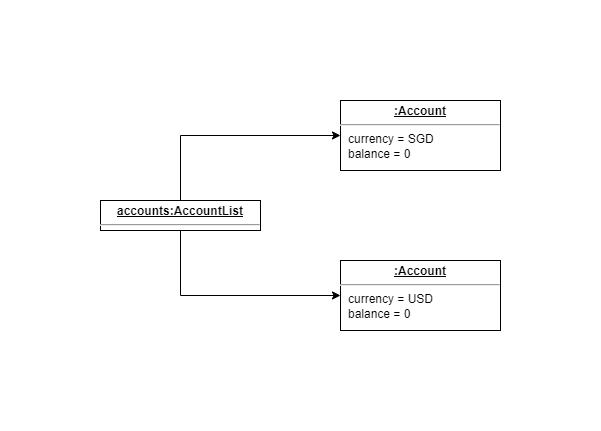

The diagram above was exported from draw.io. Its source (the exported page's mxGraphModel, read from the mxfile embedded in the PNG):
<mxGraphModel dx="1290" dy="483" grid="1" gridSize="10" guides="1" tooltips="1" connect="1" arrows="1" fold="1" page="1" pageScale="1" pageWidth="850" pageHeight="1100" math="0" shadow="0">
  <root>
    <mxCell id="0" />
    <mxCell id="1" parent="0" />
    <mxCell id="0cACc6DXIe0P9l7puqH--3" style="edgeStyle=orthogonalEdgeStyle;rounded=0;orthogonalLoop=1;jettySize=auto;html=1;" edge="1" parent="1" source="0cACc6DXIe0P9l7puqH--1" target="0cACc6DXIe0P9l7puqH--2">
      <mxGeometry relative="1" as="geometry">
        <Array as="points">
          <mxPoint x="290" y="145" />
        </Array>
      </mxGeometry>
    </mxCell>
    <mxCell id="0cACc6DXIe0P9l7puqH--5" style="edgeStyle=orthogonalEdgeStyle;rounded=0;orthogonalLoop=1;jettySize=auto;html=1;entryX=0;entryY=0.5;entryDx=0;entryDy=0;" edge="1" parent="1" source="0cACc6DXIe0P9l7puqH--1" target="0cACc6DXIe0P9l7puqH--4">
      <mxGeometry relative="1" as="geometry">
        <Array as="points">
          <mxPoint x="290" y="305" />
        </Array>
      </mxGeometry>
    </mxCell>
    <mxCell id="0cACc6DXIe0P9l7puqH--1" value="&lt;p style=&quot;margin:0px;margin-top:4px;text-align:center;text-decoration:underline;&quot;&gt;&lt;b&gt;accounts:AccountList&lt;/b&gt;&lt;/p&gt;&lt;hr&gt;&lt;p style=&quot;margin:0px;margin-left:8px;&quot;&gt;&lt;br&gt;&lt;/p&gt;" style="verticalAlign=top;align=left;overflow=fill;fontSize=12;fontFamily=Helvetica;html=1;whiteSpace=wrap;" vertex="1" parent="1">
      <mxGeometry x="210" y="210" width="160" height="30" as="geometry" />
    </mxCell>
    <mxCell id="0cACc6DXIe0P9l7puqH--2" value="&lt;p style=&quot;margin:0px;margin-top:4px;text-align:center;text-decoration:underline;&quot;&gt;&lt;b&gt;:Account&lt;/b&gt;&lt;/p&gt;&lt;hr&gt;&lt;p style=&quot;margin:0px;margin-left:8px;&quot;&gt;currency = SGD&lt;/p&gt;&lt;p style=&quot;margin:0px;margin-left:8px;&quot;&gt;balance = 0&lt;/p&gt;" style="verticalAlign=top;align=left;overflow=fill;fontSize=12;fontFamily=Helvetica;html=1;whiteSpace=wrap;" vertex="1" parent="1">
      <mxGeometry x="450" y="110" width="160" height="70" as="geometry" />
    </mxCell>
    <mxCell id="0cACc6DXIe0P9l7puqH--4" value="&lt;p style=&quot;margin:0px;margin-top:4px;text-align:center;text-decoration:underline;&quot;&gt;&lt;b&gt;:Account&lt;/b&gt;&lt;/p&gt;&lt;hr&gt;&lt;p style=&quot;margin:0px;margin-left:8px;&quot;&gt;currency = USD&lt;/p&gt;&lt;p style=&quot;margin:0px;margin-left:8px;&quot;&gt;balance = 0&lt;/p&gt;" style="verticalAlign=top;align=left;overflow=fill;fontSize=12;fontFamily=Helvetica;html=1;whiteSpace=wrap;" vertex="1" parent="1">
      <mxGeometry x="450" y="270" width="160" height="70" as="geometry" />
    </mxCell>
  </root>
</mxGraphModel>